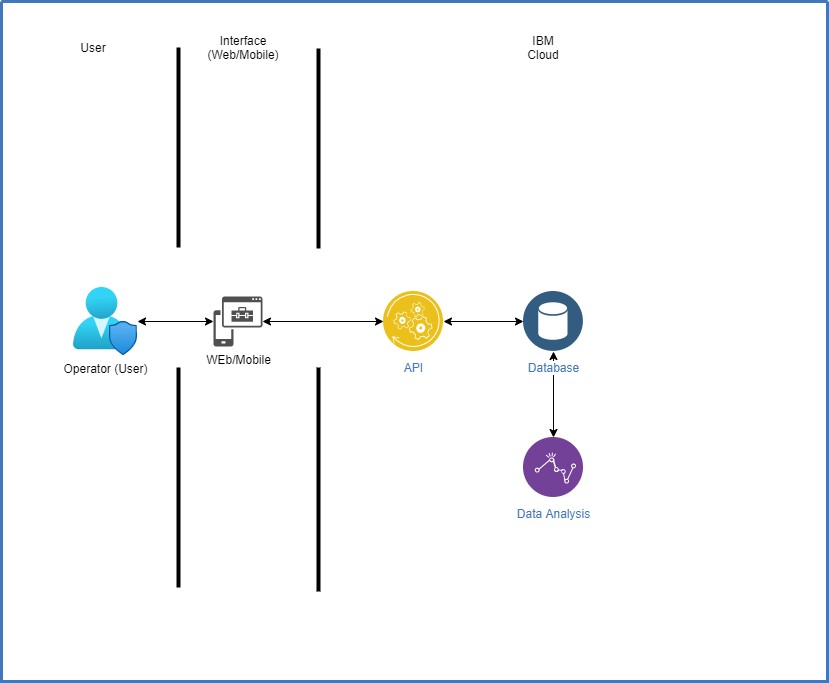

The diagram above was exported from draw.io. Its source (the exported page's mxGraphModel, read from the mxfile embedded in the PNG):
<mxGraphModel dx="1422" dy="705" grid="1" gridSize="10" guides="1" tooltips="1" connect="1" arrows="1" fold="1" page="1" pageScale="1" pageWidth="1169" pageHeight="827" background="none" math="0" shadow="0">
  <root>
    <mxCell id="0" />
    <mxCell id="1" parent="0" />
    <mxCell id="2" value="" style="swimlane;shadow=0;strokeColor=#4277BB;fillColor=#ffffff;fontColor=#4277BB;align=right;startSize=0;collapsible=0;strokeWidth=3;" parent="1" vertex="1">
      <mxGeometry x="178" y="74" width="826" height="680" as="geometry" />
    </mxCell>
    <mxCell id="-jtN22E5TSNYNJpeTuJe-112" value="" style="edgeStyle=orthogonalEdgeStyle;rounded=0;orthogonalLoop=1;jettySize=auto;html=1;startArrow=classic;startFill=1;" edge="1" parent="2" source="-jtN22E5TSNYNJpeTuJe-106" target="-jtN22E5TSNYNJpeTuJe-107">
      <mxGeometry relative="1" as="geometry" />
    </mxCell>
    <mxCell id="-jtN22E5TSNYNJpeTuJe-106" value="Operator (User)" style="aspect=fixed;html=1;points=[];align=center;image;fontSize=12;image=img/lib/azure2/management_governance/User_Privacy.svg;" vertex="1" parent="2">
      <mxGeometry x="72" y="286" width="64" height="68" as="geometry" />
    </mxCell>
    <mxCell id="-jtN22E5TSNYNJpeTuJe-123" value="" style="edgeStyle=orthogonalEdgeStyle;rounded=0;orthogonalLoop=1;jettySize=auto;html=1;startArrow=classic;startFill=1;entryX=0;entryY=0.5;entryDx=0;entryDy=0;" edge="1" parent="2" source="-jtN22E5TSNYNJpeTuJe-107" target="-jtN22E5TSNYNJpeTuJe-122">
      <mxGeometry relative="1" as="geometry" />
    </mxCell>
    <mxCell id="-jtN22E5TSNYNJpeTuJe-107" value="WEb/Mobile" style="pointerEvents=1;shadow=0;dashed=0;html=1;strokeColor=none;labelPosition=center;verticalLabelPosition=bottom;verticalAlign=top;align=center;fillColor=#505050;shape=mxgraph.mscae.intune.intune_mobile_application_management" vertex="1" parent="2">
      <mxGeometry x="212" y="295" width="49" height="50" as="geometry" />
    </mxCell>
    <mxCell id="-jtN22E5TSNYNJpeTuJe-113" value="User" style="text;html=1;strokeColor=none;fillColor=none;align=center;verticalAlign=middle;whiteSpace=wrap;rounded=0;" vertex="1" parent="2">
      <mxGeometry x="72" y="36" width="40" height="20" as="geometry" />
    </mxCell>
    <mxCell id="-jtN22E5TSNYNJpeTuJe-114" value="Interface (Web/Mobile)" style="text;html=1;strokeColor=none;fillColor=none;align=center;verticalAlign=middle;whiteSpace=wrap;rounded=0;" vertex="1" parent="2">
      <mxGeometry x="222" y="36" width="40" height="20" as="geometry" />
    </mxCell>
    <mxCell id="-jtN22E5TSNYNJpeTuJe-115" value="" style="line;strokeWidth=4;direction=south;html=1;perimeter=backbonePerimeter;points=[];outlineConnect=0;" vertex="1" parent="2">
      <mxGeometry x="312" y="366" width="10" height="224" as="geometry" />
    </mxCell>
    <mxCell id="-jtN22E5TSNYNJpeTuJe-125" style="edgeStyle=orthogonalEdgeStyle;rounded=0;orthogonalLoop=1;jettySize=auto;html=1;startArrow=classic;startFill=1;" edge="1" parent="2" source="-jtN22E5TSNYNJpeTuJe-122" target="-jtN22E5TSNYNJpeTuJe-124">
      <mxGeometry relative="1" as="geometry" />
    </mxCell>
    <mxCell id="-jtN22E5TSNYNJpeTuJe-122" value="API" style="aspect=fixed;perimeter=ellipsePerimeter;html=1;align=center;shadow=0;dashed=0;fontColor=#4277BB;labelBackgroundColor=#ffffff;fontSize=12;spacingTop=3;image;image=img/lib/ibm/applications/api_polyglot_runtimes.svg;" vertex="1" parent="2">
      <mxGeometry x="382" y="290" width="60" height="60" as="geometry" />
    </mxCell>
    <mxCell id="-jtN22E5TSNYNJpeTuJe-127" value="" style="edgeStyle=orthogonalEdgeStyle;rounded=0;orthogonalLoop=1;jettySize=auto;html=1;startArrow=classic;startFill=1;" edge="1" parent="2" source="-jtN22E5TSNYNJpeTuJe-124" target="-jtN22E5TSNYNJpeTuJe-126">
      <mxGeometry relative="1" as="geometry" />
    </mxCell>
    <mxCell id="-jtN22E5TSNYNJpeTuJe-124" value="Database" style="aspect=fixed;perimeter=ellipsePerimeter;html=1;align=center;shadow=0;dashed=0;fontColor=#4277BB;labelBackgroundColor=#ffffff;fontSize=12;spacingTop=3;image;image=img/lib/ibm/data/data_services.svg;" vertex="1" parent="2">
      <mxGeometry x="522" y="290" width="60" height="60" as="geometry" />
    </mxCell>
    <mxCell id="-jtN22E5TSNYNJpeTuJe-126" value="Data Analysis" style="aspect=fixed;perimeter=ellipsePerimeter;html=1;align=center;shadow=0;dashed=0;fontColor=#4277BB;labelBackgroundColor=#ffffff;fontSize=12;spacingTop=3;image;image=img/lib/ibm/analytics/analytics.svg;" vertex="1" parent="2">
      <mxGeometry x="522" y="436" width="60" height="60" as="geometry" />
    </mxCell>
    <mxCell id="-jtN22E5TSNYNJpeTuJe-110" value="" style="line;strokeWidth=4;direction=south;html=1;perimeter=backbonePerimeter;points=[];outlineConnect=0;" vertex="1" parent="1">
      <mxGeometry x="350" y="120" width="10" height="200" as="geometry" />
    </mxCell>
    <mxCell id="-jtN22E5TSNYNJpeTuJe-111" value="" style="line;strokeWidth=4;direction=south;html=1;perimeter=backbonePerimeter;points=[];outlineConnect=0;" vertex="1" parent="1">
      <mxGeometry x="350" y="440" width="10" height="220" as="geometry" />
    </mxCell>
    <mxCell id="-jtN22E5TSNYNJpeTuJe-116" value="" style="line;strokeWidth=4;direction=south;html=1;perimeter=backbonePerimeter;points=[];outlineConnect=0;" vertex="1" parent="1">
      <mxGeometry x="490" y="121" width="10" height="200" as="geometry" />
    </mxCell>
    <mxCell id="-jtN22E5TSNYNJpeTuJe-117" value="IBM Cloud" style="text;html=1;strokeColor=none;fillColor=none;align=center;verticalAlign=middle;whiteSpace=wrap;rounded=0;" vertex="1" parent="1">
      <mxGeometry x="700" y="110" width="40" height="20" as="geometry" />
    </mxCell>
  </root>
</mxGraphModel>